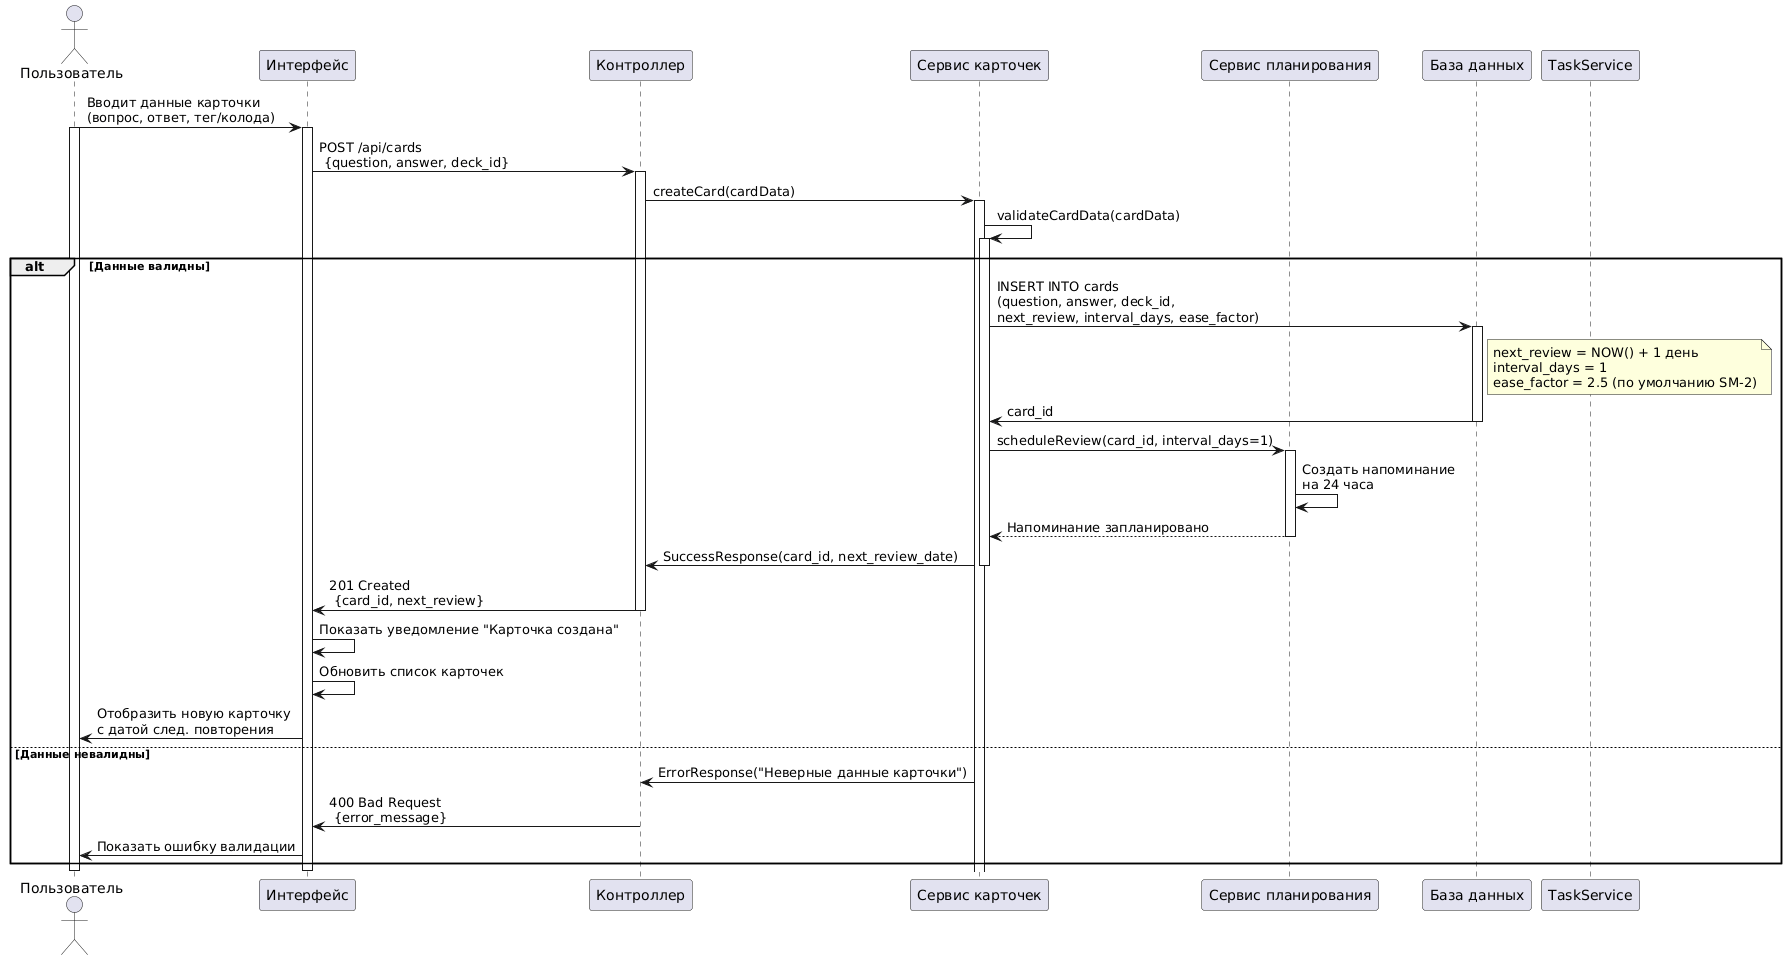

The diagram above was rendered by PlantUML. Its source (embedded in the PNG):
@startuml
actor "Пользователь" as User
participant "Интерфейс" as UI
participant "Контроллер" as Controller
participant "Сервис карточек" as CardService
participant "Сервис планирования" as SchedulerService
participant "База данных" as DB

User -> UI: Вводит данные карточки\n(вопрос, ответ, тег/колода)
activate User
activate UI
UI -> Controller: POST /api/cards\n {question, answer, deck_id}
activate Controller

Controller -> CardService: createCard(cardData)
activate CardService

CardService -> CardService: validateCardData(cardData)
activate CardService

alt Данные валидны
    CardService -> DB: INSERT INTO cards\n(question, answer, deck_id, \nnext_review, interval_days, ease_factor)
    activate DB
    note right DB
        next_review = NOW() + 1 день
        interval_days = 1
        ease_factor = 2.5 (по умолчанию SM-2)
    end note
    DB -> CardService: card_id
    deactivate DB
    
    CardService -> SchedulerService: scheduleReview(card_id, interval_days=1)
    activate SchedulerService
    SchedulerService -> SchedulerService: Создать напоминание\nна 24 часа
    SchedulerService --> CardService: Напоминание запланировано
    deactivate SchedulerService
    
    CardService -> Controller: SuccessResponse(card_id, next_review_date)
    deactivate CardService
    
    Controller -> UI: 201 Created\n {card_id, next_review}
    deactivate Controller
    
    UI -> UI: Показать уведомление "Карточка создана"
    UI -> UI: Обновить список карточек
    UI -> User: Отобразить новую карточку\nс датой след. повторения
    
else Данные невалидны
    CardService -> Controller: ErrorResponse("Неверные данные карточки")
    deactivate TaskService
    Controller -> UI: 400 Bad Request\n {error_message}
    deactivate Controller
    UI -> User: Показать ошибку валидации
end
deactivate UI
deactivate User
@enduml